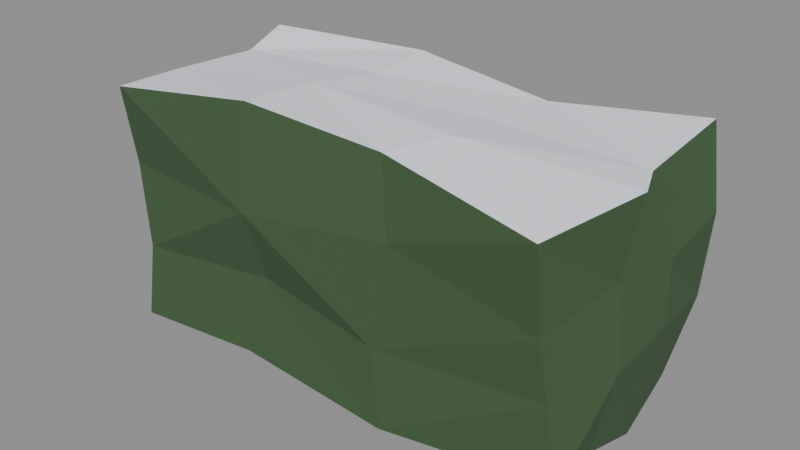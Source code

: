 # Source: hedge.blend  (saved by Blender 5.2.44; exported with 4.5.12 LTS)
import bpy
from mathutils import Matrix  # noqa: F401  (used for matrix-valued properties, if any)

bpy.ops.wm.read_factory_settings(use_empty=True)
scene = bpy.context.scene
scene.name = 'Scene'

# ---- materials (node trees are filled in below, after node groups)
mat_hedge = bpy.data.materials.new('Hedge')
mat_hedge.use_backface_culling = True
mat_snow = bpy.data.materials.new('Snow')
mat_snow.use_backface_culling = True

# ---- material node trees
mat_hedge.use_nodes = True; mat_hedge.node_tree.nodes.clear()
_N = mat_hedge.node_tree.nodes; _L = mat_hedge.node_tree.links
n0 = _N.new('ShaderNodeBsdfPrincipled'); n0.name = 'Principled BSDF'; n0.location = (-200, 100)
n0.inputs[0].default_value = (0.04971, 0.107, 0.04231, 1.0)
n0.inputs[2].default_value = 0.92
n0.inputs[10].default_value = 0.005
n1 = _N.new('ShaderNodeOutputMaterial'); n1.name = 'Material Output'; n1.location = (200, 100)
_L.new(n0.outputs[0], n1.inputs[0])
n1.is_active_output = True
mat_snow.use_nodes = True; mat_snow.node_tree.nodes.clear()
_N = mat_snow.node_tree.nodes; _L = mat_snow.node_tree.links
n0 = _N.new('ShaderNodeBsdfPrincipled'); n0.name = 'Principled BSDF'; n0.location = (-200, 100)
n0.inputs[0].default_value = (0.855, 0.8879, 0.956, 1.0)
n0.inputs[2].default_value = 0.8
n0.inputs[10].default_value = 0.005
n1 = _N.new('ShaderNodeOutputMaterial'); n1.name = 'Material Output'; n1.location = (200, 100)
_L.new(n0.outputs[0], n1.inputs[0])
n1.is_active_output = True

# ---- meshes
me_hedge = bpy.data.meshes.new('hedge')
me_hedge.from_pydata([(-0.9666, -0.4866, -0.04098), (-1.002, -0.484, 0.9647), (-0.9444, 0.5138, 0.01277), (-1.018, 0.3979, 0.9996), (0.9953, -0.3897, 0.01102), (0.9395, -0.5119, 0.9488), (0.9579, 0.3984, 0.01974), (0.9922, 0.4952, 1.039), (-1.004, 0.1205, -0.05041), (-0.9331, -0.1315, -0.02657), (-0.9379, -0.4617, 0.2792), (-1.032, -0.4126, 0.6109), (-0.999, -0.1808, 0.9588), (-0.9871, 0.1875, 0.9424), (-1.064, 0.4966, 0.675), (-1.007, 0.4038, 0.3133), (0.3326, 0.4579, 0.04336), (-0.3353, 0.4303, -0.01323), (-0.2782, 0.4764, 1.019), (0.3654, 0.4215, 0.9708), (1.067, 0.4276, 0.7337), (1.017, 0.4866, 0.3513), (0.955, -0.1202, -0.03377), (0.9871, 0.09827, -0.06182), (0.9815, 0.08197, 0.9839), (1.049, -0.08021, 0.9892), (0.9451, -0.4715, 0.6056), (0.9604, -0.433, 0.3497), (-0.3989, -0.4517, -0.01084), (0.319, -0.5011, -0.01493), (0.2776, -0.4239, 1.021), (-0.3153, -0.463, 1.064), (0.315, 0.1085, 0.9823), (0.3911, -0.1979, 1.037), (-0.272, 0.1993, 0.9952), (-0.3403, -0.09798, 1.029), (-0.2904, 0.105, 0.01515), (-0.2856, -0.1405, -0.01263), (0.2782, 0.1363, -0.04946), (0.276, -0.1362, -0.04824), (0.2739, -0.4808, 0.296), (-0.2938, -0.4185, 0.3377), (0.3356, -0.4725, 0.7269), (-0.3184, -0.5126, 0.6448), (1.052, 0.155, 0.3947), (1.046, -0.129, 0.3497), (1.027, 0.2096, 0.6217), (1.001, -0.1107, 0.6654), (-0.3094, 0.4306, 0.3491), (0.3782, 0.444, 0.3031), (-0.3392, 0.4013, 0.7042), (0.3356, 0.4552, 0.6357), (-0.9866, -0.1344, 0.3087), (-1.025, 0.1249, 0.3604), (-1.024, -0.1965, 0.6851), (-1.023, 0.1407, 0.6169)], [], [(13, 14, 55), (19, 20, 51), (47, 5, 26), (43, 1, 11), (22, 29, 39), (12, 31, 35), (33, 5, 25), (35, 30, 33), (19, 24, 7), (24, 33, 25), (19, 34, 32), (32, 35, 33), (18, 13, 34), (13, 35, 34), (9, 28, 0), (37, 29, 28), (17, 8, 2), (36, 9, 8), (17, 38, 36), (36, 39, 37), (6, 38, 16), (38, 22, 39), (28, 10, 0), (43, 10, 41), (27, 29, 4), (29, 41, 28), (26, 40, 27), (40, 43, 41), (5, 42, 26), (30, 43, 42), (45, 4, 22), (45, 26, 27), (6, 44, 23), (23, 45, 22), (21, 46, 44), (44, 47, 45), (20, 24, 46), (24, 47, 46), (49, 6, 16), (51, 21, 49), (2, 48, 17), (48, 16, 17), (15, 50, 48), (48, 51, 49), (3, 50, 14), (18, 51, 50), (8, 15, 2), (55, 15, 53), (10, 9, 0), (52, 8, 9), (11, 52, 10), (52, 55, 53), (1, 54, 11), (54, 13, 55), (13, 3, 14), (19, 7, 20), (47, 25, 5), (43, 31, 1), (22, 4, 29), (12, 1, 31), (33, 30, 5), (35, 31, 30), (19, 32, 24), (24, 32, 33), (19, 18, 34), (32, 34, 35), (18, 3, 13), (13, 12, 35), (9, 37, 28), (37, 39, 29), (17, 36, 8), (36, 37, 9), (17, 16, 38), (36, 38, 39), (6, 23, 38), (38, 23, 22), (28, 41, 10), (43, 11, 10), (27, 40, 29), (29, 40, 41), (26, 42, 40), (40, 42, 43), (5, 30, 42), (30, 31, 43), (45, 27, 4), (45, 47, 26), (6, 21, 44), (23, 44, 45), (21, 20, 46), (44, 46, 47), (20, 7, 24), (24, 25, 47), (49, 21, 6), (51, 20, 21), (2, 15, 48), (48, 49, 16), (15, 14, 50), (48, 50, 51), (3, 18, 50), (18, 19, 51), (8, 53, 15), (55, 14, 15), (10, 52, 9), (52, 53, 8), (11, 54, 52), (52, 54, 55), (1, 12, 54), (54, 12, 13)])
me_hedge.polygons.foreach_set('material_index', [0, 0, 0, 0, 0, 1, 1, 1, 1, 1, 1, 1, 1, 1, 0, 0, 0, 0, 0, 0, 0, 0, 0, 0, 0, 0, 0, 0, 0, 0, 0, 0, 0, 0, 0, 0, 0, 0, 0, 0, 0, 0, 0, 0, 0, 0, 0, 0, 0, 0, 0, 0, 0, 0, 0, 0, 0, 0, 0, 1, 1, 1, 1, 1, 1, 1, 1, 1, 0, 0, 0, 0, 0, 0, 0, 0, 0, 0, 0, 0, 0, 0, 0, 0, 0, 0, 0, 0, 0, 0, 0, 0, 0, 0, 0, 0, 0, 0, 0, 0, 0, 0, 0, 0, 0, 0, 0, 0])
me_hedge.materials.append(mat_hedge)
me_hedge.materials.append(mat_snow)
me_hedge.update()

# ---- objects
ob_hedge = bpy.data.objects.new('hedge', me_hedge)

# ---- transforms, parenting, visibility, modifiers, constraints
ob_hedge.location = (0.0, 0.0, 0.0)

# ---- collection membership
scene.collection.objects.link(ob_hedge)

# ---- scene / render settings (as saved in the file)
scene.frame_start = 1; scene.frame_end = 250; scene.frame_set(1)
scene.render.engine = 'BLENDER_EEVEE_NEXT'
scene.render.bake_bias = 0.0
scene.render.bake_samples = 0
scene.render.compositor_device = 'GPU'
scene.eevee.use_volume_custom_range = False
scene.eevee.fast_gi_thickness_near = 0.1
scene.eevee.fast_gi_thickness_far = 0.0
scene.eevee.ray_tracing_options.screen_trace_thickness = 0.1
bpy.context.view_layer.update()

# ---- added for rendering (the .blend has no active camera and no usable light): camera, sun + grey world if the file has none
cam_auto = bpy.data.cameras.new('AutoCamera')
cam_auto.lens = 50.0
cam_auto.sensor_width = 36.0
cam_auto.clip_end = 1000.0
ob_auto_camera = bpy.data.objects.new('AutoCamera', cam_auto)
scene.collection.objects.link(ob_auto_camera)
ob_auto_camera.location = (2.42546, -2.90773, 2.43997)
ob_auto_camera.rotation_euler = (1.09748, -7.21219e-08, 0.694738)
scene.camera = ob_auto_camera
light_auto_sun = bpy.data.lights.new('AutoSun', 'SUN')
light_auto_sun.energy = 3.0
light_auto_sun.angle = 0.0523599
ob_auto_sun = bpy.data.objects.new('AutoSun', light_auto_sun)
scene.collection.objects.link(ob_auto_sun)
ob_auto_sun.rotation_euler = (0.872665, 0.174533, 0.523599)
if scene.world is None:
    world_auto = bpy.data.worlds.new('AutoWorld')
    world_auto.color = (0.3, 0.3, 0.3)
    scene.world = world_auto
bpy.context.view_layer.update()
